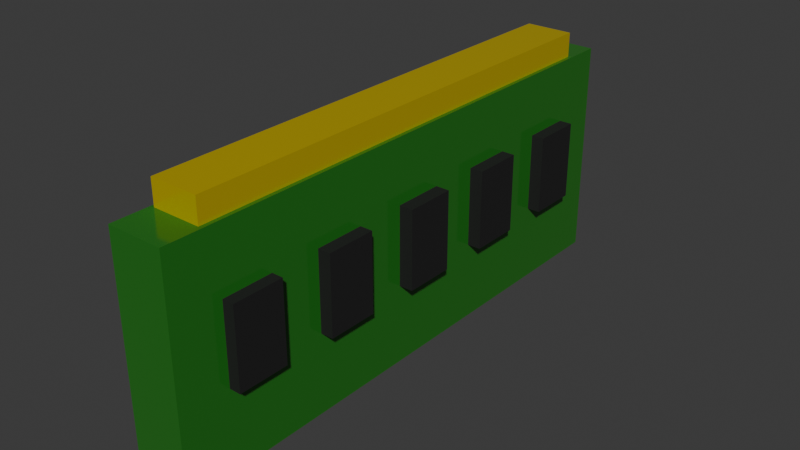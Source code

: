 # Source: RAM.blend  (saved by Blender 4.3.34; exported with 4.5.12 LTS)
import bpy
from mathutils import Matrix  # noqa: F401  (used for matrix-valued properties, if any)

bpy.ops.wm.read_factory_settings(use_empty=True)
scene = bpy.context.scene
scene.name = 'Scene'

# ---- collections
col_collection = bpy.data.collections.new('Collection'); scene.collection.children.link(col_collection)

# ---- materials (node trees are filled in below, after node groups)
mat_green = bpy.data.materials.new('green')
mat_green.diffuse_color = (0.1254, 0.8, 0.06819, 1.0)
mat_gold = bpy.data.materials.new('gold')
mat_gold.diffuse_color = (0.8, 0.7429, 0.07013, 1.0)
mat_black = bpy.data.materials.new('black')
mat_black.diffuse_color = (0.03036, 0.03036, 0.03036, 1.0)

# ---- material node trees
mat_green.use_nodes = True; mat_green.node_tree.nodes.clear()
_N = mat_green.node_tree.nodes; _L = mat_green.node_tree.links
n0 = _N.new('ShaderNodeBsdfPrincipled'); n0.name = 'Principled BSDF'; n0.location = (10, 300)
n0.inputs[0].default_value = (0.02218, 0.1766, 0.01558, 1.0)
n0.inputs[2].default_value = 0.1147
n1 = _N.new('ShaderNodeOutputMaterial'); n1.name = 'Material Output'; n1.location = (300, 300)
_L.new(n0.outputs[0], n1.inputs[0])
n1.is_active_output = True
mat_gold.use_nodes = True; mat_gold.node_tree.nodes.clear()
_N = mat_gold.node_tree.nodes; _L = mat_gold.node_tree.links
n0 = _N.new('ShaderNodeBsdfPrincipled'); n0.name = 'Principled BSDF'; n0.location = (10, 300)
n0.inputs[0].default_value = (0.8002, 0.6055, 0.01245, 1.0)
n0.inputs[1].default_value = 0.4312
n0.inputs[2].default_value = 0.2339
n1 = _N.new('ShaderNodeOutputMaterial'); n1.name = 'Material Output'; n1.location = (300, 300)
_L.new(n0.outputs[0], n1.inputs[0])
n1.is_active_output = True
mat_black.use_nodes = True; mat_black.node_tree.nodes.clear()
_N = mat_black.node_tree.nodes; _L = mat_black.node_tree.links
n0 = _N.new('ShaderNodeBsdfPrincipled'); n0.name = 'Principled BSDF'; n0.location = (10, 300)
n0.inputs[0].default_value = (0.009334, 0.009334, 0.009334, 1.0)
n0.inputs[2].default_value = 0.7294
n1 = _N.new('ShaderNodeOutputMaterial'); n1.name = 'Material Output'; n1.location = (300, 300)
_L.new(n0.outputs[0], n1.inputs[0])
n1.is_active_output = True

# ---- world
world_world = bpy.data.worlds.new('World'); scene.world = world_world
world_world.use_nodes = True; world_world.node_tree.nodes.clear()
_N = world_world.node_tree.nodes; _L = world_world.node_tree.links
n0 = _N.new('ShaderNodeOutputWorld'); n0.name = 'World Output'; n0.location = (300, 300)
n1 = _N.new('ShaderNodeBackground'); n1.name = 'Background'; n1.location = (10, 300)
n1.inputs[0].default_value = (0.05088, 0.05088, 0.05088, 1.0)
_L.new(n1.outputs[0], n0.inputs[0])
n0.is_active_output = True
world_world.color = (0.05088, 0.05088, 0.05088)
world_world.sun_shadow_jitter_overblur = 0.0

# ---- meshes
me_cube_001 = bpy.data.meshes.new('Cube.001')
me_cube_001.from_pydata([(-0.01, -0.1, -0.04), (-0.008648, -0.08648, 0.04), (-0.01, 0.1, -0.04), (-0.008648, 0.08648, 0.04), (0.01, -0.1, -0.04), (0.008648, -0.08648, 0.04), (0.01, 0.1, -0.04), (0.008648, 0.08648, 0.04), (-0.01, -0.1, 0.04), (-0.01, 0.1, 0.04), (0.01, 0.1, 0.04), (0.01, -0.1, 0.04), (-0.008648, -0.08648, 0.04886), (-0.008648, 0.08648, 0.04886), (0.008648, 0.08648, 0.04886), (0.008648, -0.08648, 0.04886), (-0.01, -0.1, 0.01724), (-0.01, 0.1, 0.01724), (0.01, 0.1, 0.01724), (0.01, -0.1, 0.01724), (-0.01, 0.1, -0.01138), (0.01, 0.1, -0.01138), (0.01, -0.1, -0.01138), (-0.01, -0.1, -0.01138), (-0.01, 0.08182, -0.04), (-0.01, 0.06364, -0.04), (-0.01, 0.04545, -0.04), (-0.01, 0.02727, -0.04), (-0.01, 0.009091, -0.04), (-0.01, -0.009091, -0.04), (-0.01, -0.02727, -0.04), (-0.01, -0.04545, -0.04), (-0.01, -0.06364, -0.04), (-0.01, -0.08182, -0.04), (-0.01, -0.08182, 0.04), (-0.01, -0.06364, 0.04), (-0.01, -0.04545, 0.04), (-0.01, -0.02727, 0.04), (-0.01, -0.009091, 0.04), (-0.01, 0.009091, 0.04), (-0.01, 0.02727, 0.04), (-0.01, 0.04545, 0.04), (-0.01, 0.06364, 0.04), (-0.01, 0.08182, 0.04), (0.01, -0.08182, -0.04), (0.01, -0.06364, -0.04), (0.01, -0.04545, -0.04), (0.01, -0.02727, -0.04), (0.01, -0.009091, -0.04), (0.01, 0.009091, -0.04), (0.01, 0.02727, -0.04), (0.01, 0.04545, -0.04), (0.01, 0.06364, -0.04), (0.01, 0.08182, -0.04), (0.01, 0.08182, 0.04), (0.01, 0.06364, 0.04), (0.01, 0.04545, 0.04), (0.01, 0.02727, 0.04), (0.01, 0.009091, 0.04), (0.01, -0.009091, 0.04), (0.01, -0.02727, 0.04), (0.01, -0.04545, 0.04), (0.01, -0.06364, 0.04), (0.01, -0.08182, 0.04), (-0.008648, -0.07075, 0.04), (-0.008648, -0.05503, 0.04), (-0.008648, -0.03931, 0.04), (-0.008648, -0.02358, 0.04), (-0.008648, -0.007861, 0.04), (-0.008648, 0.007861, 0.04), (-0.008648, 0.02358, 0.04), (-0.008648, 0.03931, 0.04), (-0.008648, 0.05503, 0.04), (-0.008648, 0.07075, 0.04), (0.008648, 0.07075, 0.04), (0.008648, 0.05503, 0.04), (0.008648, 0.03931, 0.04), (0.008648, 0.02358, 0.04), (0.008648, 0.007861, 0.04), (0.008648, -0.007861, 0.04), (0.008648, -0.02358, 0.04), (0.008648, -0.03931, 0.04), (0.008648, -0.05503, 0.04), (0.008648, -0.07075, 0.04), (-0.008648, -0.07075, 0.04886), (-0.008648, -0.05503, 0.04886), (-0.008648, -0.03931, 0.04886), (-0.008648, -0.02358, 0.04886), (-0.008648, -0.007861, 0.04886), (-0.008648, 0.007861, 0.04886), (-0.008648, 0.02358, 0.04886), (-0.008648, 0.03931, 0.04886), (-0.008648, 0.05503, 0.04886), (-0.008648, 0.07075, 0.04886), (0.008648, 0.07075, 0.04886), (0.008648, 0.05503, 0.04886), (0.008648, 0.03931, 0.04886), (0.008648, 0.02358, 0.04886), (0.008648, 0.007861, 0.04886), (0.008648, -0.007861, 0.04886), (0.008648, -0.02358, 0.04886), (0.008648, -0.03931, 0.04886), (0.008648, -0.05503, 0.04886), (0.008648, -0.07075, 0.04886), (0.01, 0.08182, 0.01724), (0.01, 0.06364, 0.01724), (0.01, 0.04545, 0.01724), (0.01, 0.02727, 0.01724), (0.01, 0.009091, 0.01724), (0.01, -0.009091, 0.01724), (0.01, -0.02727, 0.01724), (0.01, -0.04545, 0.01724), (0.01, -0.06364, 0.01724), (0.01, -0.08182, 0.01724), (-0.01, -0.08182, 0.01724), (-0.01, -0.06364, 0.01724), (-0.01, -0.04545, 0.01724), (-0.01, -0.02727, 0.01724), (-0.01, -0.009091, 0.01724), (-0.01, 0.009091, 0.01724), (-0.01, 0.02727, 0.01724), (-0.01, 0.04545, 0.01724), (-0.01, 0.06364, 0.01724), (-0.01, 0.08182, 0.01724), (-0.01, -0.08182, -0.01138), (-0.01, -0.06364, -0.01138), (-0.01, -0.04545, -0.01138), (-0.01, -0.02727, -0.01138), (-0.01, -0.009091, -0.01138), (-0.01, 0.009091, -0.01138), (-0.01, 0.02727, -0.01138), (-0.01, 0.04545, -0.01138), (-0.01, 0.06364, -0.01138), (-0.01, 0.08182, -0.01138), (0.01, 0.08182, -0.01138), (0.01, 0.06364, -0.01138), (0.01, 0.04545, -0.01138), (0.01, 0.02727, -0.01138), (0.01, 0.009091, -0.01138), (0.01, -0.009091, -0.01138), (0.01, -0.02727, -0.01138), (0.01, -0.04545, -0.01138), (0.01, -0.06364, -0.01138), (0.01, -0.08182, -0.01138), (0.01409, -0.06364, 0.01724), (0.01409, -0.08182, 0.01724), (0.01409, -0.06364, -0.01138), (0.01409, -0.08182, -0.01138), (0.01458, -0.02727, 0.01724), (0.01458, -0.04545, 0.01724), (0.01458, -0.02727, -0.01138), (0.01458, -0.04545, -0.01138), (0.01497, 0.009091, 0.01724), (0.01497, -0.009091, 0.01724), (0.01497, 0.009091, -0.01138), (0.01497, -0.009091, -0.01138), (0.01477, 0.04545, 0.01724), (0.01477, 0.02727, 0.01724), (0.01477, 0.04545, -0.01138), (0.01477, 0.02727, -0.01138), (0.01462, 0.08182, 0.01724), (0.01462, 0.06364, 0.01724), (0.01462, 0.08182, -0.01138), (0.01462, 0.06364, -0.01138)], [], [(123, 43, 9, 17), (17, 9, 10, 18), (113, 63, 11, 19), (19, 11, 8, 16), (33, 44, 4, 0), (74, 7, 14, 94), (73, 3, 9, 43), (3, 7, 10, 9), (83, 5, 11, 63), (5, 1, 8, 11), (103, 84, 12, 15), (64, 1, 12, 84), (1, 5, 15, 12), (7, 3, 13, 14), (22, 19, 16, 23), (143, 113, 19, 22), (20, 17, 18, 21), (133, 123, 17, 20), (24, 133, 20, 2), (2, 20, 21, 6), (44, 143, 22, 4), (4, 22, 23, 0), (6, 21, 134, 53), (53, 134, 135, 52), (52, 135, 136, 51), (51, 136, 137, 50), (50, 137, 138, 49), (49, 138, 139, 48), (48, 139, 140, 47), (47, 140, 141, 46), (46, 141, 142, 45), (45, 142, 143, 44), (0, 23, 124, 33), (33, 124, 125, 32), (32, 125, 126, 31), (31, 126, 127, 30), (30, 127, 128, 29), (29, 128, 129, 28), (28, 129, 130, 27), (27, 130, 131, 26), (26, 131, 132, 25), (25, 132, 133, 24), (23, 16, 114, 124), (124, 114, 115, 125), (125, 115, 116, 126), (126, 116, 117, 127), (127, 117, 118, 128), (128, 118, 119, 129), (129, 119, 120, 130), (130, 120, 121, 131), (131, 121, 122, 132), (132, 122, 123, 133), (21, 18, 104, 134), (104, 105, 161, 160), (135, 105, 106, 136), (106, 107, 157, 156), (137, 107, 108, 138), (138, 108, 152, 154), (139, 109, 110, 140), (140, 110, 148, 150), (141, 111, 112, 142), (142, 112, 144, 146), (3, 73, 93, 13), (73, 72, 92, 93), (72, 71, 91, 92), (71, 70, 90, 91), (70, 69, 89, 90), (69, 68, 88, 89), (68, 67, 87, 88), (67, 66, 86, 87), (66, 65, 85, 86), (65, 64, 84, 85), (14, 13, 93, 94), (94, 93, 92, 95), (95, 92, 91, 96), (96, 91, 90, 97), (97, 90, 89, 98), (98, 89, 88, 99), (99, 88, 87, 100), (100, 87, 86, 101), (101, 86, 85, 102), (102, 85, 84, 103), (7, 74, 54, 10), (74, 75, 55, 54), (75, 76, 56, 55), (76, 77, 57, 56), (77, 78, 58, 57), (78, 79, 59, 58), (79, 80, 60, 59), (80, 81, 61, 60), (81, 82, 62, 61), (82, 83, 63, 62), (1, 64, 34, 8), (64, 65, 35, 34), (65, 66, 36, 35), (66, 67, 37, 36), (67, 68, 38, 37), (68, 69, 39, 38), (69, 70, 40, 39), (70, 71, 41, 40), (71, 72, 42, 41), (72, 73, 43, 42), (5, 83, 103, 15), (83, 82, 102, 103), (82, 81, 101, 102), (81, 80, 100, 101), (80, 79, 99, 100), (79, 78, 98, 99), (78, 77, 97, 98), (77, 76, 96, 97), (76, 75, 95, 96), (75, 74, 94, 95), (2, 6, 53, 24), (24, 53, 52, 25), (25, 52, 51, 26), (26, 51, 50, 27), (27, 50, 49, 28), (28, 49, 48, 29), (29, 48, 47, 30), (30, 47, 46, 31), (31, 46, 45, 32), (32, 45, 44, 33), (18, 10, 54, 104), (104, 54, 55, 105), (105, 55, 56, 106), (106, 56, 57, 107), (107, 57, 58, 108), (108, 58, 59, 109), (109, 59, 60, 110), (110, 60, 61, 111), (111, 61, 62, 112), (112, 62, 63, 113), (16, 8, 34, 114), (114, 34, 35, 115), (115, 35, 36, 116), (116, 36, 37, 117), (117, 37, 38, 118), (118, 38, 39, 119), (119, 39, 40, 120), (120, 40, 41, 121), (121, 41, 42, 122), (122, 42, 43, 123), (146, 144, 145, 147), (143, 142, 146, 147), (113, 143, 147, 145), (112, 113, 145, 144), (150, 148, 149, 151), (141, 140, 150, 151), (111, 141, 151, 149), (110, 111, 149, 148), (154, 152, 153, 155), (139, 138, 154, 155), (109, 139, 155, 153), (108, 109, 153, 152), (158, 156, 157, 159), (136, 106, 156, 158), (137, 136, 158, 159), (107, 137, 159, 157), (162, 160, 161, 163), (134, 104, 160, 162), (135, 134, 162, 163), (105, 135, 163, 161)])
me_cube_001.polygons.foreach_set('material_index', [0, 0, 0, 0, 0, 1, 0, 0, 0, 0, 1, 1, 1, 1, 0, 0, 0, 0, 0, 0, 0, 0, 0, 0, 0, 0, 0, 0, 0, 0, 0, 0, 0, 0, 0, 0, 0, 0, 0, 0, 0, 0, 0, 0, 0, 0, 0, 0, 0, 0, 0, 0, 0, 2, 0, 2, 0, 2, 0, 2, 0, 2, 1, 1, 1, 1, 1, 1, 1, 1, 1, 1, 1, 1, 1, 1, 1, 1, 1, 1, 1, 1, 0, 0, 0, 0, 0, 0, 0, 0, 0, 0, 0, 0, 0, 0, 0, 0, 0, 0, 0, 0, 1, 1, 1, 1, 1, 1, 1, 1, 1, 1, 0, 0, 0, 0, 0, 0, 0, 0, 0, 0, 0, 0, 0, 0, 0, 0, 0, 0, 0, 0, 0, 0, 0, 0, 0, 0, 0, 0, 0, 0, 2, 2, 2, 2, 2, 2, 2, 2, 2, 2, 2, 2, 2, 2, 2, 2, 2, 2, 2, 2])
_uv = me_cube_001.uv_layers.new(name='UVMap')
_uv.uv.foreach_set('vector', [0.5, 0.2273, 0.625, 0.2273, 0.625, 0.25, 0.5, 0.25, 0.5, 0.25, 0.625, 0.25, 0.625, 0.5, 0.5, 0.5, 0.5, 0.7273, 0.625, 0.7273, 0.625, 0.75, 0.5, 0.75, 0.5, 0.75, 0.625, 0.75, 0.625, 1.0, 0.5, 1.0, 0.125, 0.7273, 0.375, 0.7273, 0.375, 0.75, 0.125, 0.75, 0.6419, 0.5366, 0.6419, 0.5169, 0.6419, 0.5169, 0.6419, 0.5366, 0.8581, 0.5366, 0.8581, 0.5169, 0.875, 0.5, 0.875, 0.5227, 0.8581, 0.5169, 0.6419, 0.5169, 0.625, 0.5, 0.875, 0.5, 0.6419, 0.7134, 0.6419, 0.7331, 0.625, 0.75, 0.625, 0.7273, 0.6419, 0.7331, 0.8581, 0.7331, 0.875, 0.75, 0.625, 0.75, 0.6419, 0.7134, 0.8581, 0.7134, 0.8581, 0.7331, 0.6419, 0.7331, 0.8581, 0.7134, 0.8581, 0.7331, 0.8581, 0.7331, 0.8581, 0.7134, 0.8581, 0.7331, 0.6419, 0.7331, 0.6419, 0.7331, 0.8581, 0.7331, 0.6419, 0.5169, 0.8581, 0.5169, 0.8581, 0.5169, 0.6419, 0.5169, 0.4375, 0.75, 0.5, 0.75, 0.5, 1.0, 0.4375, 1.0, 0.4375, 0.7273, 0.5, 0.7273, 0.5, 0.75, 0.4375, 0.75, 0.4375, 0.25, 0.5, 0.25, 0.5, 0.5, 0.4375, 0.5, 0.4375, 0.2273, 0.5, 0.2273, 0.5, 0.25, 0.4375, 0.25, 0.375, 0.2273, 0.4375, 0.2273, 0.4375, 0.25, 0.375, 0.25, 0.375, 0.25, 0.4375, 0.25, 0.4375, 0.5, 0.375, 0.5, 0.375, 0.7273, 0.4375, 0.7273, 0.4375, 0.75, 0.375, 0.75, 0.375, 0.75, 0.4375, 0.75, 0.4375, 1.0, 0.375, 1.0, 0.375, 0.5, 0.4375, 0.5, 0.4375, 0.5227, 0.375, 0.5227, 0.375, 0.5227, 0.4375, 0.5227, 0.4375, 0.5455, 0.375, 0.5455, 0.375, 0.5455, 0.4375, 0.5455, 0.4375, 0.5682, 0.375, 0.5682, 0.375, 0.5682, 0.4375, 0.5682, 0.4375, 0.5909, 0.375, 0.5909, 0.375, 0.5909, 0.4375, 0.5909, 0.4375, 0.6136, 0.375, 0.6136, 0.375, 0.6136, 0.4375, 0.6136, 0.4375, 0.6364, 0.375, 0.6364, 0.375, 0.6364, 0.4375, 0.6364, 0.4375, 0.6591, 0.375, 0.6591, 0.375, 0.6591, 0.4375, 0.6591, 0.4375, 0.6818, 0.375, 0.6818, 0.375, 0.6818, 0.4375, 0.6818, 0.4375, 0.7045, 0.375, 0.7045, 0.375, 0.7045, 0.4375, 0.7045, 0.4375, 0.7273, 0.375, 0.7273, 0.375, 0.0, 0.4375, 0.0, 0.4375, 0.02273, 0.375, 0.02273, 0.375, 0.02273, 0.4375, 0.02273, 0.4375, 0.04545, 0.375, 0.04545, 0.375, 0.04545, 0.4375, 0.04545, 0.4375, 0.06818, 0.375, 0.06818, 0.375, 0.06818, 0.4375, 0.06818, 0.4375, 0.09091, 0.375, 0.09091, 0.375, 0.09091, 0.4375, 0.09091, 0.4375, 0.1136, 0.375, 0.1136, 0.375, 0.1136, 0.4375, 0.1136, 0.4375, 0.1364, 0.375, 0.1364, 0.375, 0.1364, 0.4375, 0.1364, 0.4375, 0.1591, 0.375, 0.1591, 0.375, 0.1591, 0.4375, 0.1591, 0.4375, 0.1818, 0.375, 0.1818, 0.375, 0.1818, 0.4375, 0.1818, 0.4375, 0.2045, 0.375, 0.2045, 0.375, 0.2045, 0.4375, 0.2045, 0.4375, 0.2273, 0.375, 0.2273, 0.4375, 0.0, 0.5, 0.0, 0.5, 0.02273, 0.4375, 0.02273, 0.4375, 0.02273, 0.5, 0.02273, 0.5, 0.04545, 0.4375, 0.04545, 0.4375, 0.04545, 0.5, 0.04545, 0.5, 0.06818, 0.4375, 0.06818, 0.4375, 0.06818, 0.5, 0.06818, 0.5, 0.09091, 0.4375, 0.09091, 0.4375, 0.09091, 0.5, 0.09091, 0.5, 0.1136, 0.4375, 0.1136, 0.4375, 0.1136, 0.5, 0.1136, 0.5, 0.1364, 0.4375, 0.1364, 0.4375, 0.1364, 0.5, 0.1364, 0.5, 0.1591, 0.4375, 0.1591, 0.4375, 0.1591, 0.5, 0.1591, 0.5, 0.1818, 0.4375, 0.1818, 0.4375, 0.1818, 0.5, 0.1818, 0.5, 0.2045, 0.4375, 0.2045, 0.4375, 0.2045, 0.5, 0.2045, 0.5, 0.2273, 0.4375, 0.2273, 0.4375, 0.5, 0.5, 0.5, 0.5, 0.5227, 0.4375, 0.5227, 0.5, 0.5227, 0.5, 0.5455, 0.5, 0.5455, 0.5, 0.5227, 0.4375, 0.5455, 0.5, 0.5455, 0.5, 0.5682, 0.4375, 0.5682, 0.5, 0.5682, 0.5, 0.5909, 0.5, 0.5909, 0.5, 0.5682, 0.4375, 0.5909, 0.5, 0.5909, 0.5, 0.6136, 0.4375, 0.6136, 0.4375, 0.6136, 0.5, 0.6136, 0.5, 0.6136, 0.4375, 0.6136, 0.4375, 0.6364, 0.5, 0.6364, 0.5, 0.6591, 0.4375, 0.6591, 0.4375, 0.6591, 0.5, 0.6591, 0.5, 0.6591, 0.4375, 0.6591, 0.4375, 0.6818, 0.5, 0.6818, 0.5, 0.7045, 0.4375, 0.7045, 0.4375, 0.7045, 0.5, 0.7045, 0.5, 0.7045, 0.4375, 0.7045, 0.8581, 0.5169, 0.8581, 0.5366, 0.8581, 0.5366, 0.8581, 0.5169, 0.8581, 0.5366, 0.8581, 0.5562, 0.8581, 0.5562, 0.8581, 0.5366, 0.8581, 0.5562, 0.8581, 0.5759, 0.8581, 0.5759, 0.8581, 0.5562, 0.8581, 0.5759, 0.8581, 0.5955, 0.8581, 0.5955, 0.8581, 0.5759, 0.8581, 0.5955, 0.8581, 0.6152, 0.8581, 0.6152, 0.8581, 0.5955, 0.8581, 0.6152, 0.8581, 0.6348, 0.8581, 0.6348, 0.8581, 0.6152, 0.8581, 0.6348, 0.8581, 0.6545, 0.8581, 0.6545, 0.8581, 0.6348, 0.8581, 0.6545, 0.8581, 0.6741, 0.8581, 0.6741, 0.8581, 0.6545, 0.8581, 0.6741, 0.8581, 0.6938, 0.8581, 0.6938, 0.8581, 0.6741, 0.8581, 0.6938, 0.8581, 0.7134, 0.8581, 0.7134, 0.8581, 0.6938, 0.6419, 0.5169, 0.8581, 0.5169, 0.8581, 0.5366, 0.6419, 0.5366, 0.6419, 0.5366, 0.8581, 0.5366, 0.8581, 0.5562, 0.6419, 0.5562, 0.6419, 0.5562, 0.8581, 0.5562, 0.8581, 0.5759, 0.6419, 0.5759, 0.6419, 0.5759, 0.8581, 0.5759, 0.8581, 0.5955, 0.6419, 0.5955, 0.6419, 0.5955, 0.8581, 0.5955, 0.8581, 0.6152, 0.6419, 0.6152, 0.6419, 0.6152, 0.8581, 0.6152, 0.8581, 0.6348, 0.6419, 0.6348, 0.6419, 0.6348, 0.8581, 0.6348, 0.8581, 0.6545, 0.6419, 0.6545, 0.6419, 0.6545, 0.8581, 0.6545, 0.8581, 0.6741, 0.6419, 0.6741, 0.6419, 0.6741, 0.8581, 0.6741, 0.8581, 0.6938, 0.6419, 0.6938, 0.6419, 0.6938, 0.8581, 0.6938, 0.8581, 0.7134, 0.6419, 0.7134, 0.6419, 0.5169, 0.6419, 0.5366, 0.625, 0.5227, 0.625, 0.5, 0.6419, 0.5366, 0.6419, 0.5562, 0.625, 0.5455, 0.625, 0.5227, 0.6419, 0.5562, 0.6419, 0.5759, 0.625, 0.5682, 0.625, 0.5455, 0.6419, 0.5759, 0.6419, 0.5955, 0.625, 0.5909, 0.625, 0.5682, 0.6419, 0.5955, 0.6419, 0.6152, 0.625, 0.6136, 0.625, 0.5909, 0.6419, 0.6152, 0.6419, 0.6348, 0.625, 0.6364, 0.625, 0.6136, 0.6419, 0.6348, 0.6419, 0.6545, 0.625, 0.6591, 0.625, 0.6364, 0.6419, 0.6545, 0.6419, 0.6741, 0.625, 0.6818, 0.625, 0.6591, 0.6419, 0.6741, 0.6419, 0.6938, 0.625, 0.7045, 0.625, 0.6818, 0.6419, 0.6938, 0.6419, 0.7134, 0.625, 0.7273, 0.625, 0.7045, 0.8581, 0.7331, 0.8581, 0.7134, 0.875, 0.7273, 0.875, 0.75, 0.8581, 0.7134, 0.8581, 0.6938, 0.875, 0.7045, 0.875, 0.7273, 0.8581, 0.6938, 0.8581, 0.6741, 0.875, 0.6818, 0.875, 0.7045, 0.8581, 0.6741, 0.8581, 0.6545, 0.875, 0.6591, 0.875, 0.6818, 0.8581, 0.6545, 0.8581, 0.6348, 0.875, 0.6364, 0.875, 0.6591, 0.8581, 0.6348, 0.8581, 0.6152, 0.875, 0.6136, 0.875, 0.6364, 0.8581, 0.6152, 0.8581, 0.5955, 0.875, 0.5909, 0.875, 0.6136, 0.8581, 0.5955, 0.8581, 0.5759, 0.875, 0.5682, 0.875, 0.5909, 0.8581, 0.5759, 0.8581, 0.5562, 0.875, 0.5455, 0.875, 0.5682, 0.8581, 0.5562, 0.8581, 0.5366, 0.875, 0.5227, 0.875, 0.5455, 0.6419, 0.7331, 0.6419, 0.7134, 0.6419, 0.7134, 0.6419, 0.7331, 0.6419, 0.7134, 0.6419, 0.6938, 0.6419, 0.6938, 0.6419, 0.7134, 0.6419, 0.6938, 0.6419, 0.6741, 0.6419, 0.6741, 0.6419, 0.6938, 0.6419, 0.6741, 0.6419, 0.6545, 0.6419, 0.6545, 0.6419, 0.6741, 0.6419, 0.6545, 0.6419, 0.6348, 0.6419, 0.6348, 0.6419, 0.6545, 0.6419, 0.6348, 0.6419, 0.6152, 0.6419, 0.6152, 0.6419, 0.6348, 0.6419, 0.6152, 0.6419, 0.5955, 0.6419, 0.5955, 0.6419, 0.6152, 0.6419, 0.5955, 0.6419, 0.5759, 0.6419, 0.5759, 0.6419, 0.5955, 0.6419, 0.5759, 0.6419, 0.5562, 0.6419, 0.5562, 0.6419, 0.5759, 0.6419, 0.5562, 0.6419, 0.5366, 0.6419, 0.5366, 0.6419, 0.5562, 0.125, 0.5, 0.375, 0.5, 0.375, 0.5227, 0.125, 0.5227, 0.125, 0.5227, 0.375, 0.5227, 0.375, 0.5455, 0.125, 0.5455, 0.125, 0.5455, 0.375, 0.5455, 0.375, 0.5682, 0.125, 0.5682, 0.125, 0.5682, 0.375, 0.5682, 0.375, 0.5909, 0.125, 0.5909, 0.125, 0.5909, 0.375, 0.5909, 0.375, 0.6136, 0.125, 0.6136, 0.125, 0.6136, 0.375, 0.6136, 0.375, 0.6364, 0.125, 0.6364, 0.125, 0.6364, 0.375, 0.6364, 0.375, 0.6591, 0.125, 0.6591, 0.125, 0.6591, 0.375, 0.6591, 0.375, 0.6818, 0.125, 0.6818, 0.125, 0.6818, 0.375, 0.6818, 0.375, 0.7045, 0.125, 0.7045, 0.125, 0.7045, 0.375, 0.7045, 0.375, 0.7273, 0.125, 0.7273, 0.5, 0.5, 0.625, 0.5, 0.625, 0.5227, 0.5, 0.5227, 0.5, 0.5227, 0.625, 0.5227, 0.625, 0.5455, 0.5, 0.5455, 0.5, 0.5455, 0.625, 0.5455, 0.625, 0.5682, 0.5, 0.5682, 0.5, 0.5682, 0.625, 0.5682, 0.625, 0.5909, 0.5, 0.5909, 0.5, 0.5909, 0.625, 0.5909, 0.625, 0.6136, 0.5, 0.6136, 0.5, 0.6136, 0.625, 0.6136, 0.625, 0.6364, 0.5, 0.6364, 0.5, 0.6364, 0.625, 0.6364, 0.625, 0.6591, 0.5, 0.6591, 0.5, 0.6591, 0.625, 0.6591, 0.625, 0.6818, 0.5, 0.6818, 0.5, 0.6818, 0.625, 0.6818, 0.625, 0.7045, 0.5, 0.7045, 0.5, 0.7045, 0.625, 0.7045, 0.625, 0.7273, 0.5, 0.7273, 0.5, 0.0, 0.625, 0.0, 0.625, 0.02273, 0.5, 0.02273, 0.5, 0.02273, 0.625, 0.02273, 0.625, 0.04545, 0.5, 0.04545, 0.5, 0.04545, 0.625, 0.04545, 0.625, 0.06818, 0.5, 0.06818, 0.5, 0.06818, 0.625, 0.06818, 0.625, 0.09091, 0.5, 0.09091, 0.5, 0.09091, 0.625, 0.09091, 0.625, 0.1136, 0.5, 0.1136, 0.5, 0.1136, 0.625, 0.1136, 0.625, 0.1364, 0.5, 0.1364, 0.5, 0.1364, 0.625, 0.1364, 0.625, 0.1591, 0.5, 0.1591, 0.5, 0.1591, 0.625, 0.1591, 0.625, 0.1818, 0.5, 0.1818, 0.5, 0.1818, 0.625, 0.1818, 0.625, 0.2045, 0.5, 0.2045, 0.5, 0.2045, 0.625, 0.2045, 0.625, 0.2273, 0.5, 0.2273, 0.4375, 0.7045, 0.5, 0.7045, 0.5, 0.7273, 0.4375, 0.7273, 0.4375, 0.7273, 0.4375, 0.7045, 0.4375, 0.7045, 0.4375, 0.7273, 0.5, 0.7273, 0.4375, 0.7273, 0.4375, 0.7273, 0.5, 0.7273, 0.5, 0.7045, 0.5, 0.7273, 0.5, 0.7273, 0.5, 0.7045, 0.4375, 0.6591, 0.5, 0.6591, 0.5, 0.6818, 0.4375, 0.6818, 0.4375, 0.6818, 0.4375, 0.6591, 0.4375, 0.6591, 0.4375, 0.6818, 0.5, 0.6818, 0.4375, 0.6818, 0.4375, 0.6818, 0.5, 0.6818, 0.5, 0.6591, 0.5, 0.6818, 0.5, 0.6818, 0.5, 0.6591, 0.4375, 0.6136, 0.5, 0.6136, 0.5, 0.6364, 0.4375, 0.6364, 0.4375, 0.6364, 0.4375, 0.6136, 0.4375, 0.6136, 0.4375, 0.6364, 0.5, 0.6364, 0.4375, 0.6364, 0.4375, 0.6364, 0.5, 0.6364, 0.5, 0.6136, 0.5, 0.6364, 0.5, 0.6364, 0.5, 0.6136, 0.4375, 0.5682, 0.5, 0.5682, 0.5, 0.5909, 0.4375, 0.5909, 0.4375, 0.5682, 0.5, 0.5682, 0.5, 0.5682, 0.4375, 0.5682, 0.4375, 0.5909, 0.4375, 0.5682, 0.4375, 0.5682, 0.4375, 0.5909, 0.5, 0.5909, 0.4375, 0.5909, 0.4375, 0.5909, 0.5, 0.5909, 0.4375, 0.5227, 0.5, 0.5227, 0.5, 0.5455, 0.4375, 0.5455, 0.4375, 0.5227, 0.5, 0.5227, 0.5, 0.5227, 0.4375, 0.5227, 0.4375, 0.5455, 0.4375, 0.5227, 0.4375, 0.5227, 0.4375, 0.5455, 0.5, 0.5455, 0.4375, 0.5455, 0.4375, 0.5455, 0.5, 0.5455])
me_cube_001.materials.append(mat_green)
me_cube_001.materials.append(mat_gold)
me_cube_001.materials.append(mat_black)
me_cube_001.update()

# ---- objects
ob_ram_rigid = bpy.data.objects.new('RAM-rigid', me_cube_001)

# ---- transforms, parenting, visibility, modifiers, constraints
ob_ram_rigid.location = (0.0, 0.0, 0.0)

# ---- collection membership
col_collection.objects.link(ob_ram_rigid)

# ---- scene / render settings (as saved in the file)
scene.frame_start = 1; scene.frame_end = 250; scene.frame_set(1)
scene.render.engine = 'BLENDER_EEVEE_NEXT'
bpy.context.view_layer.update()

# ---- added for rendering (the .blend has no active camera and no usable light): camera, sun
cam_auto = bpy.data.cameras.new('AutoCamera')
cam_auto.lens = 50.0
cam_auto.sensor_width = 36.0
cam_auto.clip_end = 1000.0
ob_auto_camera = bpy.data.objects.new('AutoCamera', cam_auto)
scene.collection.objects.link(ob_auto_camera)
ob_auto_camera.location = (0.206282, -0.244559, 0.167468)
ob_auto_camera.rotation_euler = (1.09748, -7.21219e-08, 0.694738)
scene.camera = ob_auto_camera
light_auto_sun = bpy.data.lights.new('AutoSun', 'SUN')
light_auto_sun.energy = 3.0
light_auto_sun.angle = 0.0523599
ob_auto_sun = bpy.data.objects.new('AutoSun', light_auto_sun)
scene.collection.objects.link(ob_auto_sun)
ob_auto_sun.rotation_euler = (0.872665, 0.174533, 0.523599)
bpy.context.view_layer.update()
